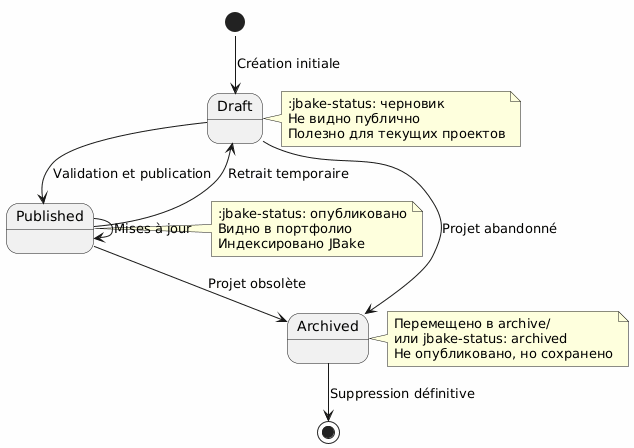

The diagram above was rendered by PlantUML. Its source (embedded in the PNG):
@startuml
skinparam backgroundColor #FEFEFE

[*] --> Draft : Création initiale
Draft --> Published : Validation et publication
Published --> Draft : Retrait temporaire
Draft --> Archived : Projet abandonné
Published --> Archived : Projet obsolète
Archived --> [*] : Suppression définitive
Published --> Published : Mises à jour

note right of Draft
:jbake-status: черновик
Не видно публично
Полезно для текущих проектов
end note

note right of Published
:jbake-status: опубликовано
Видно в портфолио
Индексировано JBake
end note

note right of Archived
Перемещено в archive/
или jbake-status: archived
Не опубликовано, но сохранено
end note
@enduml